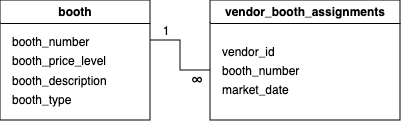

The diagram above was exported from draw.io. Its source (the exported page's mxGraphModel, read from the mxfile embedded in the PNG):
<mxGraphModel dx="1301" dy="787" grid="1" gridSize="10" guides="1" tooltips="1" connect="1" arrows="1" fold="1" page="1" pageScale="1" pageWidth="850" pageHeight="1100" background="#ffffff" math="0" shadow="0">
  <root>
    <mxCell id="0" />
    <mxCell id="1" parent="0" />
    <mxCell id="rXLuNa94X6AqSR6KydTw-1" value="booth" style="swimlane;whiteSpace=wrap;html=1;startSize=23;" vertex="1" parent="1">
      <mxGeometry x="150" y="290" width="150" height="120" as="geometry" />
    </mxCell>
    <mxCell id="rXLuNa94X6AqSR6KydTw-2" value="&lt;div style=&quot;line-height: 160%;&quot; align=&quot;left&quot;&gt;booth_number&lt;/div&gt;&lt;div style=&quot;line-height: 160%;&quot; align=&quot;left&quot;&gt;booth_price_level&lt;/div&gt;&lt;div style=&quot;line-height: 160%;&quot; align=&quot;left&quot;&gt;booth_description&lt;/div&gt;&lt;div style=&quot;line-height: 160%;&quot; align=&quot;left&quot;&gt;booth_type&lt;/div&gt;" style="text;html=1;align=left;verticalAlign=middle;resizable=0;points=[];autosize=1;strokeColor=none;fillColor=none;" vertex="1" parent="rXLuNa94X6AqSR6KydTw-1">
      <mxGeometry x="10" y="26" width="120" height="90" as="geometry" />
    </mxCell>
    <mxCell id="rXLuNa94X6AqSR6KydTw-4" value="&lt;div&gt;vendor_booth_assignments&lt;/div&gt;" style="swimlane;whiteSpace=wrap;html=1;startSize=23;" vertex="1" parent="1">
      <mxGeometry x="360" y="290" width="190" height="120" as="geometry" />
    </mxCell>
    <mxCell id="rXLuNa94X6AqSR6KydTw-5" value="&lt;div style=&quot;line-height: 160%;&quot; align=&quot;left&quot;&gt;vendor_id&lt;br&gt;&lt;/div&gt;&lt;div style=&quot;line-height: 160%;&quot; align=&quot;left&quot;&gt;booth_number&lt;/div&gt;&lt;div style=&quot;line-height: 160%;&quot; align=&quot;left&quot;&gt;market_date&lt;/div&gt;" style="text;html=1;align=left;verticalAlign=middle;resizable=0;points=[];autosize=1;strokeColor=none;fillColor=none;" vertex="1" parent="rXLuNa94X6AqSR6KydTw-4">
      <mxGeometry x="10" y="36" width="100" height="70" as="geometry" />
    </mxCell>
    <mxCell id="rXLuNa94X6AqSR6KydTw-6" value="" style="endArrow=none;html=1;rounded=0;" edge="1" parent="1">
      <mxGeometry width="50" height="50" relative="1" as="geometry">
        <mxPoint x="300" y="330" as="sourcePoint" />
        <mxPoint x="360" y="360" as="targetPoint" />
        <Array as="points">
          <mxPoint x="330" y="330" />
          <mxPoint x="330" y="360" />
        </Array>
      </mxGeometry>
    </mxCell>
    <mxCell id="rXLuNa94X6AqSR6KydTw-8" value="1" style="text;html=1;align=center;verticalAlign=middle;whiteSpace=wrap;rounded=0;" vertex="1" parent="1">
      <mxGeometry x="306" y="316" width="20" height="10" as="geometry" />
    </mxCell>
    <mxCell id="rXLuNa94X6AqSR6KydTw-10" value="&lt;span&gt;&lt;font style=&quot;font-size: 15px;&quot;&gt;∞&lt;/font&gt;&lt;/span&gt;" style="text;html=1;align=center;verticalAlign=middle;whiteSpace=wrap;rounded=0;" vertex="1" parent="1">
      <mxGeometry x="337" y="365" width="20" height="10" as="geometry" />
    </mxCell>
  </root>
</mxGraphModel>